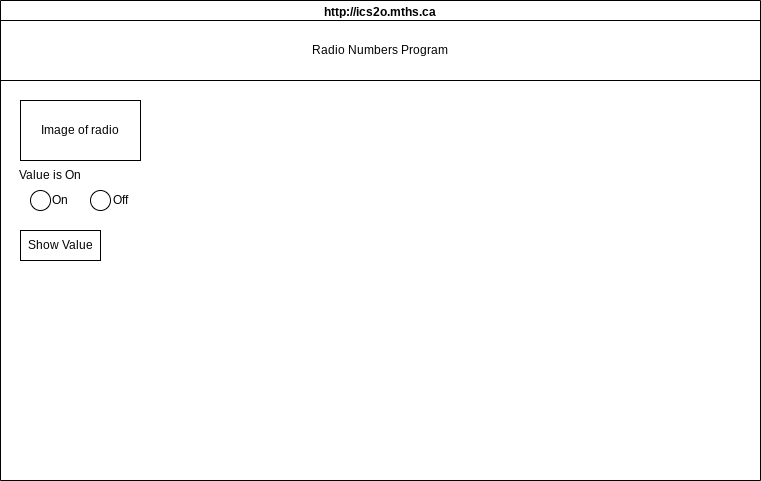

The diagram above was exported from draw.io. Its source (the exported page's mxGraphModel, read from the mxfile embedded in the PNG):
<mxGraphModel dx="1086" dy="743" grid="1" gridSize="10" guides="1" tooltips="1" connect="1" arrows="1" fold="1" page="1" pageScale="1" pageWidth="850" pageHeight="1100" math="0" shadow="0">
  <root>
    <mxCell id="0" />
    <mxCell id="1" parent="0" />
    <mxCell id="7" value="http://ics2o.mths.ca" style="swimlane;whiteSpace=wrap;html=1;" parent="1" vertex="1">
      <mxGeometry x="40" y="40" width="760" height="480" as="geometry" />
    </mxCell>
    <mxCell id="8" value="Radio Numbers Program" style="rounded=0;whiteSpace=wrap;html=1;" vertex="1" parent="7">
      <mxGeometry y="20" width="760" height="60" as="geometry" />
    </mxCell>
    <mxCell id="10" value="Image of radio" style="rounded=0;whiteSpace=wrap;html=1;" vertex="1" parent="7">
      <mxGeometry x="20" y="100" width="120" height="60" as="geometry" />
    </mxCell>
    <mxCell id="11" value="Value is On" style="text;html=1;strokeColor=none;fillColor=none;align=center;verticalAlign=middle;whiteSpace=wrap;rounded=0;" vertex="1" parent="7">
      <mxGeometry y="150" width="100" height="50" as="geometry" />
    </mxCell>
    <mxCell id="12" value="" style="ellipse;whiteSpace=wrap;html=1;aspect=fixed;" vertex="1" parent="7">
      <mxGeometry x="30" y="190" width="20" height="20" as="geometry" />
    </mxCell>
    <mxCell id="13" value="On" style="text;html=1;strokeColor=none;fillColor=none;align=center;verticalAlign=middle;whiteSpace=wrap;rounded=0;" vertex="1" parent="7">
      <mxGeometry x="50" y="190" width="20" height="20" as="geometry" />
    </mxCell>
    <mxCell id="17" value="Off" style="text;html=1;strokeColor=none;fillColor=none;align=center;verticalAlign=middle;whiteSpace=wrap;rounded=0;" vertex="1" parent="7">
      <mxGeometry x="110" y="190" width="20" height="20" as="geometry" />
    </mxCell>
    <mxCell id="18" value="" style="ellipse;whiteSpace=wrap;html=1;aspect=fixed;" vertex="1" parent="7">
      <mxGeometry x="90" y="190" width="20" height="20" as="geometry" />
    </mxCell>
    <mxCell id="19" value="Show Value" style="rounded=0;whiteSpace=wrap;html=1;" vertex="1" parent="7">
      <mxGeometry x="20" y="230" width="80" height="30" as="geometry" />
    </mxCell>
  </root>
</mxGraphModel>